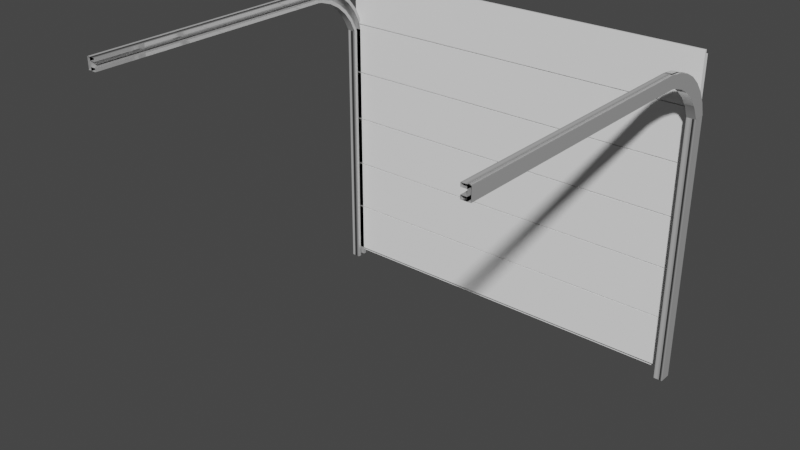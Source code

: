 # Source: garage_door_copy.blend  (saved by Blender 2.91.10; exported with 4.5.12 LTS)
import bpy
from mathutils import Matrix  # noqa: F401  (used for matrix-valued properties, if any)

bpy.ops.wm.read_factory_settings(use_empty=True)
scene = bpy.context.scene
scene.name = 'Scene'

# ---- collections
col_garage_door = bpy.data.collections.new('garage_door'); scene.collection.children.link(col_garage_door)

# ---- materials (node trees are filled in below, after node groups)
mat_garage_metal = bpy.data.materials.new('garage_metal')
mat_garage_metal.use_transparent_shadow = False
mat_garage_door = bpy.data.materials.new('garage_door')
mat_garage_door.use_transparent_shadow = False

# ---- node groups
ng_auto_smooth = bpy.data.node_groups.new('Auto Smooth', 'GeometryNodeTree')
_s = ng_auto_smooth.interface.new_socket(name='Geometry', in_out='OUTPUT', socket_type='NodeSocketGeometry')
_s = ng_auto_smooth.interface.new_socket(name='Geometry', in_out='INPUT', socket_type='NodeSocketGeometry')
_s = ng_auto_smooth.interface.new_socket(name='Angle', in_out='INPUT', socket_type='NodeSocketFloat')
_s.subtype = 'ANGLE'
_s.min_value = 0.0
_s.max_value = 3.142
ng_auto_smooth.is_modifier = True
_N = ng_auto_smooth.nodes; _L = ng_auto_smooth.links
n0 = _N.new('NodeGroupOutput'); n0.name = 'Group Output'; n0.location = (480, -100)
n1 = _N.new('NodeGroupInput'); n1.name = 'Group Input'; n1.location = (-420, -300)
n2 = _N.new('NodeGroupInput'); n2.name = 'Group Input.001'; n2.location = (-60, -100)
n3 = _N.new('GeometryNodeSetShadeSmooth'); n3.name = 'Set Shade Smooth'; n3.location = (120, -100)
n3.domain = 'EDGE'
n4 = _N.new('GeometryNodeSetShadeSmooth'); n4.name = 'Set Shade Smooth.001'; n4.location = (300, -100)
n5 = _N.new('GeometryNodeInputMeshEdgeAngle'); n5.name = 'Edge Angle'; n5.location = (-420, -220)
n6 = _N.new('GeometryNodeInputEdgeSmooth'); n6.name = 'Is Edge Smooth'; n6.location = (-60, -160)
n7 = _N.new('GeometryNodeInputShadeSmooth'); n7.name = 'Is Face Smooth'; n7.location = (-240, -340)
n8 = _N.new('FunctionNodeBooleanMath'); n8.name = 'Boolean Math'; n8.location = (-60, -220)
n9 = _N.new('FunctionNodeCompare'); n9.name = 'Compare'; n9.location = (-240, -180)
n9.operation = 'LESS_EQUAL'
_L.new(n5.outputs[0], n9.inputs[0])
_L.new(n4.outputs[0], n0.inputs[0])
_L.new(n1.outputs[1], n9.inputs[1])
_L.new(n9.outputs[0], n8.inputs[0])
_L.new(n7.outputs[0], n8.inputs[1])
_L.new(n2.outputs[0], n3.inputs[0])
_L.new(n6.outputs[0], n3.inputs[1])
_L.new(n3.outputs[0], n4.inputs[0])
_L.new(n8.outputs[0], n3.inputs[2])
n0.is_active_output = True

# ---- material node trees
mat_garage_metal.use_nodes = True; mat_garage_metal.node_tree.nodes.clear()
_N = mat_garage_metal.node_tree.nodes; _L = mat_garage_metal.node_tree.links
n0 = _N.new('ShaderNodeOutputMaterial'); n0.name = 'Material Output'; n0.location = (300, 300)
n1 = _N.new('ShaderNodeBsdfPrincipled'); n1.name = 'Principled BSDF'; n1.location = (10, 300)
n1.distribution = 'GGX'
n1.subsurface_method = 'BURLEY'
n1.inputs[0].default_value = (0.5596, 0.5596, 0.5596, 1.0)
n1.inputs[1].default_value = 0.325
n1.inputs[2].default_value = 0.0
n1.inputs[3].default_value = 1.45
n1.inputs[27].default_value = (0.0, 0.0, 0.0, 1.0)
n1.inputs[28].default_value = 1.0
_L.new(n1.outputs[0], n0.inputs[0])
n0.is_active_output = True
mat_garage_door.use_nodes = True; mat_garage_door.node_tree.nodes.clear()
_N = mat_garage_door.node_tree.nodes; _L = mat_garage_door.node_tree.links
n0 = _N.new('ShaderNodeOutputMaterial'); n0.name = 'Material Output'; n0.location = (300, 300)
n1 = _N.new('ShaderNodeBsdfPrincipled'); n1.name = 'Principled BSDF'; n1.location = (10, 300)
n1.distribution = 'GGX'
n1.subsurface_method = 'BURLEY'
n1.inputs[0].default_value = (1.0, 1.0, 1.0, 1.0)
n1.inputs[2].default_value = 0.0
n1.inputs[3].default_value = 1.45
n1.inputs[27].default_value = (0.0, 0.0, 0.0, 1.0)
n1.inputs[28].default_value = 1.0
_L.new(n1.outputs[0], n0.inputs[0])
n0.is_active_output = True

# ---- world
world_world = bpy.data.worlds.new('World'); scene.world = world_world
world_world.use_nodes = True; world_world.node_tree.nodes.clear()
_N = world_world.node_tree.nodes; _L = world_world.node_tree.links
n0 = _N.new('ShaderNodeOutputWorld'); n0.name = 'World Output'; n0.location = (300, 300)
n1 = _N.new('ShaderNodeBackground'); n1.name = 'Background'; n1.location = (10, 300)
n1.inputs[0].default_value = (0.05088, 0.05088, 0.05088, 1.0)
_L.new(n1.outputs[0], n0.inputs[0])
n0.is_active_output = True
world_world.color = (0.05088, 0.05088, 0.05088)
world_world.use_sun_shadow = False
world_world.sun_shadow_jitter_overblur = 0.0

# ---- meshes
me_cube_001 = bpy.data.meshes.new('Cube.001')
me_cube_001.from_pydata([(-1.765, -0.75, -0.01313), (-1.765, -0.64, -0.01313), (1.765, -0.75, -0.01313), (1.765, -0.64, -0.01313), (1.715, -0.64, -0.01313), (-1.715, -0.64, -0.01313), (-1.715, -0.75, -0.01313), (1.715, -0.75, -0.01313), (-1.765, -0.75, 2.413), (-1.765, -0.64, 2.413), (1.765, -0.64, 2.413), (1.765, -0.75, 2.413), (1.715, -0.75, 2.413), (-1.715, -0.75, 2.413), (-1.715, -0.64, 2.413), (1.715, -0.64, 2.413), (1.765, -0.72, 2.413), (1.765, -0.72, -0.01313), (1.715, -0.72, -0.01313), (-1.765, -0.72, -0.01313), (-1.715, -0.72, -0.01313), (1.715, -0.72, 2.413), (-1.715, -0.72, 2.413), (-1.765, -0.72, 2.413), (-1.765, -0.67, 2.413), (-1.765, -0.67, -0.01313), (-1.715, -0.67, -0.01313), (1.765, -0.67, 2.413), (1.765, -0.67, -0.01313), (1.715, -0.67, -0.01313), (-1.715, -0.67, 2.413), (1.715, -0.67, 2.413), (-1.795, -0.64, -0.01313), (-1.795, -0.75, -0.01313), (-1.795, -0.75, 2.413), (-1.795, -0.64, 2.413), (1.795, -0.64, 2.413), (1.795, -0.64, -0.01313), (1.795, -0.75, -0.01313), (1.795, -0.75, 2.413), (-1.795, -0.64, 2.413), (-1.795, -0.6744, 2.527), (-1.795, -0.7304, 2.632), (-1.795, -0.8056, 2.723), (-1.795, -0.8973, 2.799), (-1.795, -1.002, 2.854), (-1.795, -1.116, 2.889), (-1.795, -1.234, 2.901), (-1.795, -0.75, 2.413), (-1.795, -0.8039, 2.519), (-1.795, -0.8774, 2.612), (-1.795, -0.9677, 2.689), (-1.795, -1.071, 2.747), (-1.795, -1.184, 2.784), (-1.795, -1.234, 2.791), (-1.715, -0.75, 2.413), (-1.715, -0.8039, 2.519), (-1.715, -0.8774, 2.612), (-1.715, -0.9677, 2.689), (-1.715, -1.071, 2.747), (-1.715, -1.184, 2.784), (-1.715, -1.234, 2.791), (-1.765, -0.6744, 2.527), (-1.765, -0.64, 2.413), (-1.765, -0.7304, 2.632), (-1.765, -0.8056, 2.723), (-1.765, -0.8973, 2.799), (-1.765, -1.002, 2.854), (-1.765, -1.116, 2.889), (-1.765, -1.234, 2.901), (-1.765, -0.8039, 2.519), (-1.765, -0.75, 2.413), (-1.765, -0.8774, 2.612), (-1.765, -0.9677, 2.689), (-1.765, -1.071, 2.747), (-1.765, -1.184, 2.784), (-1.765, -1.234, 2.791), (-1.715, -0.6744, 2.527), (-1.715, -0.64, 2.413), (-1.715, -0.7304, 2.632), (-1.715, -0.8056, 2.723), (-1.715, -0.8973, 2.799), (-1.715, -1.002, 2.854), (-1.715, -1.116, 2.889), (-1.715, -1.234, 2.901), (-1.795, -0.7867, 2.544), (-1.795, -0.72, 2.413), (-1.795, -0.8602, 2.637), (-1.795, -0.9505, 2.714), (-1.795, -1.054, 2.772), (-1.795, -1.167, 2.808), (-1.795, -1.234, 2.815), (-1.715, -0.72, 2.413), (-1.715, -0.7867, 2.544), (-1.715, -0.8602, 2.637), (-1.715, -0.9505, 2.714), (-1.715, -1.054, 2.772), (-1.715, -1.167, 2.808), (-1.715, -1.234, 2.815), (-1.765, -0.6935, 2.504), (-1.765, -0.67, 2.413), (-1.765, -0.7494, 2.608), (-1.765, -0.8247, 2.7), (-1.765, -0.9164, 2.775), (-1.765, -1.021, 2.831), (-1.765, -1.135, 2.866), (-1.765, -1.234, 2.877), (-1.715, -0.6935, 2.504), (-1.715, -0.67, 2.413), (-1.715, -0.7494, 2.608), (-1.715, -0.8247, 2.7), (-1.715, -0.9164, 2.775), (-1.715, -1.021, 2.831), (-1.715, -1.135, 2.866), (-1.715, -1.234, 2.877), (1.797, -0.64, 2.413), (1.797, -0.6744, 2.527), (1.797, -0.7304, 2.632), (1.797, -0.8056, 2.723), (1.797, -0.8973, 2.799), (1.797, -1.002, 2.854), (1.797, -1.116, 2.889), (1.797, -1.234, 2.901), (1.797, -0.75, 2.413), (1.797, -0.8039, 2.519), (1.797, -0.8774, 2.612), (1.797, -0.9677, 2.689), (1.797, -1.071, 2.747), (1.797, -1.184, 2.784), (1.797, -1.234, 2.791), (1.717, -0.75, 2.413), (1.717, -0.8039, 2.519), (1.717, -0.8774, 2.612), (1.717, -0.9677, 2.689), (1.717, -1.071, 2.747), (1.717, -1.184, 2.784), (1.717, -1.234, 2.791), (1.767, -0.6744, 2.527), (1.767, -0.64, 2.413), (1.767, -0.7304, 2.632), (1.767, -0.8056, 2.723), (1.767, -0.8973, 2.799), (1.767, -1.002, 2.854), (1.767, -1.116, 2.889), (1.767, -1.234, 2.901), (1.767, -0.8039, 2.519), (1.767, -0.75, 2.413), (1.767, -0.8774, 2.612), (1.767, -0.9677, 2.689), (1.767, -1.071, 2.747), (1.767, -1.184, 2.784), (1.767, -1.234, 2.791), (1.717, -0.6744, 2.527), (1.717, -0.64, 2.413), (1.717, -0.7304, 2.632), (1.717, -0.8056, 2.723), (1.717, -0.8973, 2.799), (1.717, -1.002, 2.854), (1.717, -1.116, 2.889), (1.717, -1.234, 2.901), (1.797, -0.7867, 2.544), (1.797, -0.72, 2.413), (1.797, -0.8602, 2.637), (1.797, -0.9505, 2.714), (1.797, -1.054, 2.772), (1.797, -1.167, 2.808), (1.797, -1.234, 2.815), (1.717, -0.72, 2.413), (1.717, -0.7867, 2.544), (1.717, -0.8602, 2.637), (1.717, -0.9505, 2.714), (1.717, -1.054, 2.772), (1.717, -1.167, 2.808), (1.717, -1.234, 2.815), (1.767, -0.6935, 2.504), (1.767, -0.67, 2.413), (1.767, -0.7494, 2.608), (1.767, -0.8247, 2.7), (1.767, -0.9164, 2.775), (1.767, -1.021, 2.831), (1.767, -1.135, 2.866), (1.767, -1.234, 2.877), (1.717, -0.6935, 2.504), (1.717, -0.67, 2.413), (1.717, -0.7494, 2.608), (1.717, -0.8247, 2.7), (1.717, -0.9164, 2.775), (1.717, -1.021, 2.831), (1.717, -1.135, 2.866), (1.717, -1.234, 2.877), (-1.762, -1.234, 2.791), (-1.762, -1.234, 2.901), (1.767, -1.234, 2.791), (1.767, -1.234, 2.901), (1.717, -1.234, 2.901), (-1.712, -1.234, 2.901), (-1.712, -1.234, 2.791), (1.717, -1.234, 2.791), (-1.762, -3.66, 2.791), (-1.762, -3.66, 2.901), (1.767, -3.66, 2.901), (1.767, -3.66, 2.791), (1.717, -3.66, 2.791), (-1.712, -3.66, 2.791), (-1.712, -3.66, 2.901), (1.717, -3.66, 2.901), (1.767, -3.66, 2.821), (1.767, -1.234, 2.821), (1.717, -1.234, 2.821), (-1.762, -1.234, 2.821), (-1.712, -1.234, 2.821), (1.717, -3.66, 2.821), (-1.712, -3.66, 2.821), (-1.762, -3.66, 2.821), (-1.762, -3.66, 2.871), (-1.762, -1.234, 2.871), (-1.712, -1.234, 2.871), (1.767, -3.66, 2.871), (1.767, -1.234, 2.871), (1.717, -1.234, 2.871), (-1.712, -3.66, 2.871), (1.717, -3.66, 2.871), (-1.792, -1.234, 2.901), (-1.792, -1.234, 2.791), (-1.792, -3.66, 2.791), (-1.792, -3.66, 2.901), (1.797, -3.66, 2.901), (1.797, -1.234, 2.901), (1.797, -1.234, 2.791), (1.797, -3.66, 2.791)], [], [(1, 0, 33, 32), (20, 22, 23, 19), (17, 16, 21, 18), (14, 5, 26, 30), (2, 11, 16, 17), (12, 7, 18, 21), (6, 13, 22, 20), (7, 2, 17, 18), (8, 0, 19, 23), (0, 6, 20, 19), (25, 24, 30, 26), (29, 31, 27, 28), (4, 15, 31, 29), (1, 9, 24, 25), (3, 4, 29, 28), (10, 3, 28, 27), (5, 1, 25, 26), (12, 11, 2, 7), (10, 15, 4, 3), (14, 9, 1, 5), (0, 8, 13, 6), (33, 34, 35, 32), (9, 1, 32, 35), (0, 8, 34, 33), (37, 36, 39, 38), (3, 10, 36, 37), (11, 2, 38, 39), (2, 3, 37, 38), (8, 0, 1, 9), (3, 2, 11, 10), (121, 122, 144, 143), (54, 61, 98, 91), (117, 118, 140, 139), (48, 49, 50, 51, 52, 53, 54, 47, 46, 45, 44, 43, 42, 41, 40), (55, 48, 86, 92), (120, 121, 143, 142), (130, 123, 161, 167), (41, 42, 64, 62), (119, 120, 142, 141), (40, 41, 62, 63), (68, 69, 76, 75, 74, 73, 72, 70, 71, 63, 62, 64, 65, 66, 67), (46, 47, 69, 68), (48, 40, 63, 71), (45, 46, 68, 67), (47, 54, 76, 69), (123, 124, 125, 126, 127, 128, 129, 122, 121, 120, 119, 118, 117, 116, 115), (44, 45, 67, 66), (84, 83, 82, 81, 80, 79, 77, 78, 108, 107, 109, 110, 111, 112, 113, 114), (43, 44, 66, 65), (129, 136, 173, 166), (152, 154, 139, 137), (122, 129, 151, 144), (159, 158, 157, 156, 155, 154, 152, 153, 183, 182, 184, 185, 186, 187, 188, 189), (173, 172, 165, 166), (116, 117, 139, 137), (172, 171, 164, 165), (156, 157, 142, 141), (135, 134, 133, 132, 131, 130, 167, 168, 169, 170, 171, 172, 173, 136), (118, 119, 141, 140), (132, 133, 126, 125), (153, 152, 137, 138), (60, 59, 58, 57, 56, 55, 92, 93, 94, 95, 96, 97, 98, 61), (42, 43, 65, 64), (176, 177, 185, 184), (133, 134, 127, 126), (68, 69, 106, 105, 104, 103, 102, 101, 99, 100, 63, 62, 64, 65, 66, 67), (144, 159, 189, 181), (178, 179, 187, 186), (153, 138, 175, 183), (69, 84, 114, 106), (135, 136, 129, 128), (98, 97, 90, 91), (97, 96, 89, 90), (96, 95, 88, 89), (95, 94, 87, 88), (94, 93, 85, 87), (93, 92, 86, 85), (170, 169, 162, 163), (171, 170, 163, 164), (168, 167, 161, 160), (131, 132, 125, 124), (115, 116, 137, 138), (169, 168, 160, 162), (143, 144, 151, 150, 149, 148, 147, 145, 146, 138, 137, 139, 140, 141, 142), (130, 131, 124, 123), (55, 56, 49, 48), (56, 57, 50, 49), (57, 58, 51, 50), (58, 59, 52, 51), (59, 60, 53, 52), (60, 61, 54, 53), (123, 115, 138, 146), (99, 101, 109, 107), (105, 106, 114, 113), (103, 104, 112, 111), (101, 102, 110, 109), (100, 99, 107, 108), (104, 105, 113, 112), (102, 103, 111, 110), (134, 135, 128, 127), (179, 180, 188, 187), (174, 176, 184, 182), (78, 63, 100, 108), (175, 174, 182, 183), (177, 178, 186, 185), (180, 181, 189, 188), (154, 155, 140, 139), (155, 156, 141, 140), (78, 77, 62, 63), (77, 79, 64, 62), (79, 80, 65, 64), (80, 81, 66, 65), (81, 82, 67, 66), (82, 83, 68, 67), (83, 84, 69, 68), (143, 144, 181, 180, 179, 178, 177, 176, 174, 175, 138, 137, 139, 140, 141, 142), (157, 158, 143, 142), (158, 159, 144, 143), (191, 190, 223, 222), (210, 212, 213, 209), (207, 206, 211, 208), (204, 195, 216, 220), (192, 201, 206, 207), (202, 197, 208, 211), (196, 203, 212, 210), (197, 192, 207, 208), (198, 190, 209, 213), (190, 196, 210, 209), (215, 214, 220, 216), (219, 221, 217, 218), (194, 205, 221, 219), (191, 199, 214, 215), (193, 194, 219, 218), (200, 193, 218, 217), (195, 191, 215, 216), (202, 201, 192, 197), (200, 205, 194, 193), (204, 199, 191, 195), (190, 198, 203, 196), (223, 224, 225, 222), (199, 191, 222, 225), (190, 198, 224, 223), (227, 226, 229, 228), (193, 200, 226, 227), (201, 192, 228, 229), (192, 193, 227, 228), (198, 190, 191, 199), (193, 192, 201, 200)])
me_cube_001.polygons.foreach_set('use_smooth', [True] * 148)
_uv = me_cube_001.uv_layers.new(name='UVMap')
_uv.uv.foreach_set('vector', [0.0, 0.0, 0.0, 0.0, 0.0, 0.0, 0.0, 0.0, 0.375, 0.9125, 0.625, 0.9125, 0.625, 1.0, 0.375, 1.0, 0.375, 0.75, 0.625, 0.75, 0.625, 0.8333, 0.375, 0.8333, 0.0, 0.0, 0.0, 0.0, 0.0, 0.0, 0.0, 0.0, 0.375, 0.75, 0.625, 0.75, 0.625, 0.75, 0.375, 0.75, 0.0, 0.0, 0.0, 0.0, 0.0, 0.0, 0.0, 0.0, 0.0, 0.0, 0.0, 0.0, 0.0, 0.0, 0.0, 0.0, 0.0, 0.0, 0.0, 0.0, 0.0, 0.0, 0.0, 0.0, 0.625, 0.0, 0.375, 0.0, 0.375, 0.0, 0.625, 0.0, 0.0, 0.0, 0.0, 0.0, 0.0, 0.0, 0.0, 0.0, 0.375, 0.25, 0.625, 0.25, 0.625, 0.3375, 0.375, 0.3375, 0.375, 0.4167, 0.625, 0.4167, 0.625, 0.5, 0.375, 0.5, 0.0, 0.0, 0.0, 0.0, 0.0, 0.0, 0.0, 0.0, 0.375, 0.25, 0.625, 0.25, 0.625, 0.25, 0.375, 0.25, 0.0, 0.0, 0.0, 0.0, 0.0, 0.0, 0.0, 0.0, 0.625, 0.5, 0.375, 0.5, 0.375, 0.5, 0.625, 0.5, 0.0, 0.0, 0.0, 0.0, 0.0, 0.0, 0.0, 0.0, 0.0, 0.0, 0.0, 0.0, 0.0, 0.0, 0.0, 0.0, 0.0, 0.0, 0.0, 0.0, 0.0, 0.0, 0.0, 0.0, 0.0, 0.0, 0.0, 0.0, 0.0, 0.0, 0.0, 0.0, 0.0, 0.0, 0.0, 0.0, 0.0, 0.0, 0.0, 0.0, 0.375, 0.0, 0.625, 0.0, 0.625, 0.25, 0.375, 0.25, 0.625, 0.25, 0.375, 0.25, 0.375, 0.25, 0.625, 0.25, 0.375, 0.0, 0.625, 0.0, 0.625, 0.0, 0.375, 0.0, 0.375, 0.5, 0.625, 0.5, 0.625, 0.75, 0.375, 0.75, 0.375, 0.5, 0.625, 0.5, 0.625, 0.5, 0.375, 0.5, 0.625, 0.75, 0.375, 0.75, 0.375, 0.75, 0.625, 0.75, 0.0, 0.0, 0.0, 0.0, 0.0, 0.0, 0.0, 0.0, 0.625, 0.0, 0.375, 0.0, 0.0, 0.0, 0.625, 0.25, 0.0, 0.0, 0.0, 0.0, 0.625, 0.75, 0.625, 0.5, 0.0, 0.0, 0.0, 0.0, 0.0, 0.0, 0.0, 0.0, 0.0, 0.0, 0.0, 0.0, 0.0, 0.0, 0.0, 0.0, 0.0, 0.0, 0.0, 0.0, 0.0, 0.0, 0.0, 0.0, 0.0, 0.0, 0.0, 0.0, 0.0, 0.0, 0.0, 0.0, 0.0, 0.0, 0.0, 0.0, 0.0, 0.0, 0.0, 0.0, 0.0, 0.0, 0.0, 0.0, 0.0, 0.0, 0.0, 0.0, 0.0, 0.0, 0.0, 0.0, 0.0, 0.0, 0.0, 0.0, 0.0, 0.0, 0.0, 0.0, 0.0, 0.0, 0.0, 0.0, 0.0, 0.0, 0.0, 0.0, 0.0, 0.0, 0.0, 0.0, 0.0, 0.0, 0.0, 0.0, 0.0, 0.0, 0.0, 0.0, 0.0, 0.0, 0.0, 0.0, 0.0, 0.0, 0.0, 0.0, 0.0, 0.0, 0.0, 0.0, 0.0, 0.0, 0.0, 0.0, 0.0, 0.0, 0.0, 0.0, 0.0, 0.0, 0.0, 0.0, 0.0, 0.0, 0.0, 0.0, 0.0, 0.0, 0.0, 0.0, 0.0, 0.0, 0.0, 0.0, 0.0, 0.0, 0.0, 0.0, 0.0, 0.0, 0.0, 0.0, 0.0, 0.0, 0.0, 0.0, 0.0, 0.0, 0.0, 0.0, 0.0, 0.0, 0.0, 0.0, 0.0, 0.0, 0.0, 0.0, 0.0, 0.0, 0.0, 0.0, 0.0, 0.0, 0.0, 0.0, 0.0, 0.0, 0.0, 0.0, 0.0, 0.0, 0.0, 0.0, 0.0, 0.0, 0.0, 0.0, 0.0, 0.0, 0.0, 0.0, 0.0, 0.0, 0.0, 0.0, 0.0, 0.0, 0.0, 0.0, 0.0, 0.0, 0.0, 0.0, 0.0, 0.0, 0.0, 0.0, 0.0, 0.0, 0.0, 0.0, 0.0, 0.0, 0.0, 0.0, 0.0, 0.0, 0.0, 0.0, 0.0, 0.0, 0.0, 0.0, 0.0, 0.0, 0.0, 0.0, 0.0, 0.0, 0.0, 0.0, 0.0, 0.0, 0.0, 0.0, 0.0, 0.0, 0.0, 0.0, 0.0, 0.0, 0.0, 0.0, 0.0, 0.0, 0.0, 0.0, 0.0, 0.0, 0.0, 0.0, 0.0, 0.0, 0.0, 0.0, 0.0, 0.0, 0.0, 0.0, 0.0, 0.0, 0.0, 0.0, 0.0, 0.0, 0.0, 0.0, 0.0, 0.0, 0.0, 0.0, 0.0, 0.0, 0.0, 0.0, 0.0, 0.0, 0.0, 0.0, 0.0, 0.0, 0.0, 0.0, 0.0, 0.0, 0.0, 0.0, 0.0, 0.0, 0.0, 0.0, 0.0, 0.0, 0.0, 0.0, 0.0, 0.0, 0.0, 0.0, 0.0, 0.0, 0.0, 0.0, 0.0, 0.0, 0.0, 0.0, 0.0, 0.0, 0.0, 0.0, 0.0, 0.0, 0.0, 0.0, 0.0, 0.0, 0.0, 0.0, 0.0, 0.0, 0.0, 0.0, 0.0, 0.0, 0.0, 0.0, 0.0, 0.0, 0.0, 0.0, 0.0, 0.0, 0.0, 0.0, 0.0, 0.0, 0.0, 0.0, 0.0, 0.0, 0.0, 0.0, 0.0, 0.0, 0.0, 0.0, 0.0, 0.0, 0.0, 0.0, 0.0, 0.0, 0.0, 0.0, 0.0, 0.0, 0.0, 0.0, 0.0, 0.0, 0.0, 0.0, 0.0, 0.0, 0.0, 0.0, 0.0, 0.0, 0.0, 0.0, 0.0, 0.0, 0.0, 0.0, 0.0, 0.0, 0.0, 0.0, 0.0, 0.0, 0.0, 0.0, 0.0, 0.0, 0.0, 0.0, 0.0, 0.0, 0.0, 0.0, 0.0, 0.0, 0.0, 0.0, 0.0, 0.0, 0.0, 0.0, 0.0, 0.0, 0.0, 0.0, 0.0, 0.0, 0.0, 0.0, 0.0, 0.0, 0.0, 0.0, 0.0, 0.0, 0.0, 0.0, 0.0, 0.0, 0.0, 0.0, 0.0, 0.0, 0.0, 0.0, 0.0, 0.0, 0.0, 0.0, 0.0, 0.0, 0.0, 0.0, 0.0, 0.0, 0.0, 0.0, 0.0, 0.0, 0.0, 0.0, 0.0, 0.0, 0.0, 0.0, 0.0, 0.0, 0.0, 0.0, 0.0, 0.0, 0.0, 0.0, 0.0, 0.0, 0.0, 0.0, 0.0, 0.0, 0.0, 0.0, 0.0, 0.0, 0.0, 0.0, 0.0, 0.0, 0.0, 0.0, 0.0, 0.0, 0.0, 0.0, 0.0, 0.0, 0.0, 0.0, 0.0, 0.0, 0.0, 0.0, 0.0, 0.0, 0.0, 0.0, 0.0, 0.0, 0.0, 0.0, 0.0, 0.0, 0.0, 0.0, 0.0, 0.0, 0.0, 0.0, 0.0, 0.0, 0.0, 0.0, 0.0, 0.0, 0.0, 0.0, 0.0, 0.0, 0.0, 0.0, 0.0, 0.0, 0.0, 0.0, 0.0, 0.0, 0.0, 0.0, 0.0, 0.0, 0.0, 0.0, 0.0, 0.0, 0.0, 0.0, 0.0, 0.0, 0.0, 0.0, 0.0, 0.0, 0.0, 0.0, 0.0, 0.0, 0.0, 0.0, 0.0, 0.0, 0.0, 0.0, 0.0, 0.0, 0.0, 0.0, 0.0, 0.0, 0.0, 0.0, 0.0, 0.0, 0.0, 0.0, 0.0, 0.0, 0.0, 0.0, 0.0, 0.0, 0.0, 0.0, 0.0, 0.0, 0.0, 0.0, 0.0, 0.0, 0.0, 0.0, 0.0, 0.0, 0.0, 0.0, 0.0, 0.0, 0.0, 0.0, 0.0, 0.0, 0.0, 0.0, 0.0, 0.0, 0.0, 0.0, 0.0, 0.0, 0.0, 0.0, 0.0, 0.0, 0.0, 0.0, 0.0, 0.0, 0.0, 0.0, 0.0, 0.0, 0.0, 0.0, 0.0, 0.0, 0.0, 0.0, 0.0, 0.0, 0.0, 0.0, 0.0, 0.0, 0.0, 0.0, 0.0, 0.0, 0.0, 0.0, 0.0, 0.0, 0.0, 0.0, 0.0, 0.0, 0.0, 0.0, 0.0, 0.0, 0.0, 0.0, 0.0, 0.0, 0.0, 0.0, 0.0, 0.0, 0.0, 0.0, 0.0, 0.0, 0.0, 0.0, 0.0, 0.0, 0.0, 0.0, 0.0, 0.0, 0.0, 0.0, 0.0, 0.0, 0.0, 0.0, 0.0, 0.0, 0.0, 0.0, 0.0, 0.0, 0.0, 0.0, 0.0, 0.0, 0.0, 0.0, 0.0, 0.0, 0.0, 0.0, 0.0, 0.0, 0.0, 0.0, 0.0, 0.0, 0.0, 0.0, 0.0, 0.0, 0.0, 0.0, 0.0, 0.0, 0.0, 0.0, 0.0, 0.0, 0.0, 0.0, 0.0, 0.0, 0.0, 0.0, 0.0, 0.0, 0.0, 0.0, 0.0, 0.0, 0.0, 0.0, 0.0, 0.0, 0.0, 0.0, 0.0, 0.0, 0.0, 0.0, 0.0, 0.0, 0.0, 0.0, 0.0, 0.0, 0.0, 0.0, 0.0, 0.0, 0.0, 0.0, 0.0, 0.0, 0.0, 0.0, 0.0, 0.0, 0.0, 0.0, 0.0, 0.0, 0.0, 0.0, 0.0, 0.0, 0.0, 0.0, 0.0, 0.0, 0.0, 0.0, 0.0, 0.0, 0.0, 0.0, 0.0, 0.0, 0.0, 0.0, 0.0, 0.0, 0.0, 0.0, 0.0, 0.0, 0.0, 0.0, 0.0, 0.0, 0.0, 0.0, 0.0, 0.0, 0.0, 0.0, 0.0, 0.0, 0.0, 0.0, 0.0, 0.0, 0.0, 0.0, 0.0, 0.0, 0.0, 0.0, 0.0, 0.0, 0.0, 0.0, 0.0, 0.0, 0.0, 0.0, 0.0, 0.0, 0.0, 0.0, 0.0, 0.0, 0.0, 0.0, 0.0, 0.0, 0.0, 0.0, 0.0, 0.0, 0.0, 0.0, 0.0, 0.0, 0.0, 0.0, 0.0, 0.0, 0.0, 0.0, 0.0, 0.0, 0.0, 0.0, 0.0, 0.0, 0.0, 0.0, 0.0, 0.0, 0.0, 0.0, 0.0, 0.0, 0.0, 0.0, 0.0, 0.0, 0.0, 0.0, 0.0, 0.0, 0.0, 0.0, 0.0, 0.0, 0.0, 0.0, 0.0, 0.0, 0.0, 0.0, 0.0, 0.0, 0.0, 0.0, 0.0, 0.0, 0.0, 0.0, 0.0, 0.0, 0.0, 0.0, 0.0, 0.0, 0.0, 0.0, 0.0, 0.0, 0.0, 0.0, 0.0, 0.0, 0.0, 0.0, 0.0, 0.0, 0.0, 0.0, 0.0, 0.0, 0.0, 0.0, 0.0, 0.0, 0.0, 0.0, 0.0, 0.0, 0.0, 0.0, 0.0, 0.0, 0.0, 0.0, 0.0, 0.0, 0.0, 0.0, 0.0, 0.0, 0.0, 0.0, 0.0, 0.0, 0.0, 0.0, 0.0, 0.0, 0.0, 0.0, 0.0, 0.0, 0.0, 0.0, 0.0, 0.0, 0.0, 0.0, 0.0, 0.0, 0.0, 0.0, 0.0, 0.0, 0.0, 0.0, 0.0, 0.0, 0.0, 0.0, 0.0, 0.0, 0.0, 0.0, 0.0, 0.0, 0.0, 0.0, 0.0, 0.0, 0.0, 0.0, 0.0, 0.0, 0.0, 0.0, 0.0, 0.0, 0.0, 0.0, 0.0, 0.0, 0.0, 0.0, 0.0, 0.0, 0.0, 0.0, 0.0, 0.0, 0.0, 0.0, 0.0, 0.0, 0.0, 0.0, 0.0, 0.0, 0.0, 0.0, 0.0, 0.0, 0.0, 0.0, 0.375, 0.9125, 0.625, 0.9125, 0.625, 1.0, 0.375, 1.0, 0.375, 0.75, 0.625, 0.75, 0.625, 0.8333, 0.375, 0.8333, 0.0, 0.0, 0.0, 0.0, 0.0, 0.0, 0.0, 0.0, 0.375, 0.75, 0.625, 0.75, 0.625, 0.75, 0.375, 0.75, 0.0, 0.0, 0.0, 0.0, 0.0, 0.0, 0.0, 0.0, 0.0, 0.0, 0.0, 0.0, 0.0, 0.0, 0.0, 0.0, 0.0, 0.0, 0.0, 0.0, 0.0, 0.0, 0.0, 0.0, 0.625, 0.0, 0.375, 0.0, 0.375, 0.0, 0.625, 0.0, 0.0, 0.0, 0.0, 0.0, 0.0, 0.0, 0.0, 0.0, 0.375, 0.25, 0.625, 0.25, 0.625, 0.3375, 0.375, 0.3375, 0.375, 0.4167, 0.625, 0.4167, 0.625, 0.5, 0.375, 0.5, 0.0, 0.0, 0.0, 0.0, 0.0, 0.0, 0.0, 0.0, 0.375, 0.25, 0.625, 0.25, 0.625, 0.25, 0.375, 0.25, 0.0, 0.0, 0.0, 0.0, 0.0, 0.0, 0.0, 0.0, 0.625, 0.5, 0.375, 0.5, 0.375, 0.5, 0.625, 0.5, 0.0, 0.0, 0.0, 0.0, 0.0, 0.0, 0.0, 0.0, 0.0, 0.0, 0.0, 0.0, 0.0, 0.0, 0.0, 0.0, 0.0, 0.0, 0.0, 0.0, 0.0, 0.0, 0.0, 0.0, 0.0, 0.0, 0.0, 0.0, 0.0, 0.0, 0.0, 0.0, 0.0, 0.0, 0.0, 0.0, 0.0, 0.0, 0.0, 0.0, 0.375, 0.0, 0.625, 0.0, 0.625, 0.25, 0.375, 0.25, 0.625, 0.25, 0.375, 0.25, 0.375, 0.25, 0.625, 0.25, 0.375, 0.0, 0.625, 0.0, 0.625, 0.0, 0.375, 0.0, 0.375, 0.5, 0.625, 0.5, 0.625, 0.75, 0.375, 0.75, 0.375, 0.5, 0.625, 0.5, 0.625, 0.5, 0.375, 0.5, 0.625, 0.75, 0.375, 0.75, 0.375, 0.75, 0.625, 0.75, 0.0, 0.0, 0.0, 0.0, 0.0, 0.0, 0.0, 0.0, 0.625, 0.0, 0.375, 0.0, 0.0, 0.0, 0.625, 0.25, 0.0, 0.0, 0.0, 0.0, 0.625, 0.75, 0.625, 0.5])
me_cube_001.materials.append(mat_garage_metal)
me_cube_001.use_remesh_fix_poles = True
me_cube_001.use_remesh_preserve_attributes = False
me_cube_001.use_mirror_vertex_groups = False
me_cube_001.update()
me_cube = bpy.data.meshes.new('Cube')
me_cube.from_pydata([(-1.765, -0.69, 0.02261), (-1.765, -0.72, 0.5347), (-1.765, -0.67, 0.02261), (-1.765, -0.7, 0.5347), (1.765, -0.69, 0.02261), (1.765, -0.72, 0.5347), (1.765, -0.67, 0.02261), (1.765, -0.7, 0.5347), (-1.765, -0.72, 0.06275), (-1.765, -0.72, 0.4946), (-1.765, -0.67, 0.4946), (-1.765, -0.67, 0.06275), (1.765, -0.67, 0.4946), (1.765, -0.67, 0.06275), (1.765, -0.72, 0.4946), (1.765, -0.72, 0.06275), (-1.765, -0.67, 0.06275), (1.765, -0.67, 0.06275), (1.765, -0.69, 0.06275), (-1.765, -0.69, 0.06275), (-1.765, -0.72, 0.4946), (-1.765, -0.7, 0.4946), (1.765, -0.7, 0.4946), (1.765, -0.72, 0.4946)], [], [(20, 1, 3, 21), (21, 3, 7, 22), (22, 7, 5, 23), (23, 5, 1, 20), (2, 6, 4, 0), (7, 3, 1, 5), (18, 15, 8, 19), (15, 14, 9, 8), (17, 13, 15, 18), (13, 12, 14, 15), (16, 11, 13, 17), (11, 10, 12, 13), (19, 8, 11, 16), (8, 9, 10, 11), (0, 19, 16, 2), (2, 16, 17, 6), (6, 17, 18, 4), (4, 18, 19, 0), (14, 23, 20, 9), (12, 22, 23, 14), (10, 21, 22, 12), (9, 20, 21, 10)])
_uv = me_cube.uv_layers.new(name='UVMap')
_uv.uv.foreach_set('vector', [0.5417, 0.0, 0.625, 0.0, 0.625, 0.25, 0.5417, 0.25, 0.5417, 0.25, 0.625, 0.25, 0.625, 0.5, 0.5417, 0.5, 0.5417, 0.5, 0.625, 0.5, 0.625, 0.75, 0.5417, 0.75, 0.5417, 0.75, 0.625, 0.75, 0.625, 1.0, 0.5417, 1.0, 0.125, 0.5, 0.375, 0.5, 0.375, 0.75, 0.125, 0.75, 0.625, 0.5, 0.875, 0.5, 0.875, 0.75, 0.625, 0.75, 0.4583, 0.75, 0.4583, 0.75, 0.4583, 1.0, 0.4583, 1.0, 0.4583, 0.75, 0.5417, 0.75, 0.5417, 1.0, 0.4583, 1.0, 0.4583, 0.5, 0.4583, 0.5, 0.4583, 0.75, 0.4583, 0.75, 0.4583, 0.5, 0.5417, 0.5, 0.5417, 0.75, 0.4583, 0.75, 0.4583, 0.25, 0.4583, 0.25, 0.4583, 0.5, 0.4583, 0.5, 0.4583, 0.25, 0.5417, 0.25, 0.5417, 0.5, 0.4583, 0.5, 0.4583, 0.0, 0.4583, 0.0, 0.4583, 0.25, 0.4583, 0.25, 0.4583, 0.0, 0.5417, 0.0, 0.5417, 0.25, 0.4583, 0.25, 0.375, 0.0, 0.4583, 0.0, 0.4583, 0.25, 0.375, 0.25, 0.375, 0.25, 0.4583, 0.25, 0.4583, 0.5, 0.375, 0.5, 0.375, 0.5, 0.4583, 0.5, 0.4583, 0.75, 0.375, 0.75, 0.375, 0.75, 0.4583, 0.75, 0.4583, 1.0, 0.375, 1.0, 0.5417, 0.75, 0.5417, 0.75, 0.5417, 1.0, 0.5417, 1.0, 0.5417, 0.5, 0.5417, 0.5, 0.5417, 0.75, 0.5417, 0.75, 0.5417, 0.25, 0.5417, 0.25, 0.5417, 0.5, 0.5417, 0.5, 0.5417, 0.0, 0.5417, 0.0, 0.5417, 0.25, 0.5417, 0.25])
me_cube.materials.append(mat_garage_door)
me_cube.use_remesh_fix_poles = True
me_cube.use_remesh_preserve_attributes = False
me_cube.use_mirror_vertex_groups = False
me_cube.update()

# ---- objects
ob_garage_door_mechanism = bpy.data.objects.new('garage_door_mechanism', me_cube_001)
ob_garage_door = bpy.data.objects.new('garage_door', me_cube)

# ---- transforms, parenting, visibility, modifiers, constraints
ob_garage_door_mechanism.location = (0.0, 0.0, 0.0)
ob_garage_door_mechanism.lineart.crease_threshold = 0.0
_m = ob_garage_door_mechanism.modifiers.new('Auto Smooth', 'NODES')
_m.node_group = ng_auto_smooth
_gi = [s.identifier for s in ng_auto_smooth.interface.items_tree if s.item_type == 'SOCKET' and s.in_out == 'INPUT']
_m[_gi[1]] = 0.5236  # Angle
ob_garage_door.location = (0.0, 0.05, 0.0)
ob_garage_door.lineart.crease_threshold = 0.0
_m = ob_garage_door.modifiers.new('Array', 'ARRAY')
_m.count = 6
_m.constant_offset_displace = (0.0, 0.0, 0.0)
_m.relative_offset_displace = (0.0, 0.0, 0.94)
_m = ob_garage_door.modifiers.new('Curve', 'CURVE')

# ---- collection membership
col_garage_door.objects.link(ob_garage_door_mechanism)
col_garage_door.objects.link(ob_garage_door)

# ---- scene / render settings (as saved in the file)
scene.frame_start = 1; scene.frame_end = 250; scene.frame_set(1)
scene.render.engine = 'BLENDER_EEVEE_NEXT'
scene.cycles.use_denoising = False
scene.cycles.samples = 128
scene.cycles.sampling_pattern = 'TABULATED_SOBOL'
scene.cycles.use_adaptive_sampling = False
scene.cycles.use_light_tree = False
scene.view_settings.view_transform = 'Filmic'
bpy.context.view_layer.update()

# ---- added for rendering (the .blend has no active camera and no usable light): camera, sun
cam_auto = bpy.data.cameras.new('AutoCamera')
cam_auto.lens = 50.0
cam_auto.sensor_width = 36.0
cam_auto.clip_end = 1000.0
ob_auto_camera = bpy.data.objects.new('AutoCamera', cam_auto)
scene.collection.objects.link(ob_auto_camera)
ob_auto_camera.location = (5.14228, -8.30937, 5.5771)
ob_auto_camera.rotation_euler = (1.09748, -7.21219e-08, 0.694738)
scene.camera = ob_auto_camera
light_auto_sun = bpy.data.lights.new('AutoSun', 'SUN')
light_auto_sun.energy = 3.0
light_auto_sun.angle = 0.0523599
ob_auto_sun = bpy.data.objects.new('AutoSun', light_auto_sun)
scene.collection.objects.link(ob_auto_sun)
ob_auto_sun.rotation_euler = (0.872665, 0.174533, 0.523599)
bpy.context.view_layer.update()
